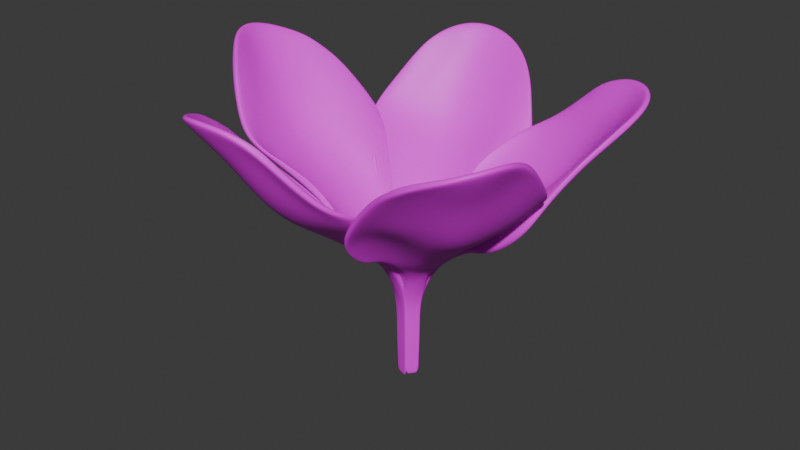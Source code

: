 # Source: flower.blend  (saved by Blender 4.0.36; exported with 4.5.12 LTS)
import bpy
from mathutils import Matrix  # noqa: F401  (used for matrix-valued properties, if any)

bpy.ops.wm.read_factory_settings(use_empty=True)
scene = bpy.context.scene
scene.name = 'Scene'

# ---- collections
col_collection = bpy.data.collections.new('Collection'); scene.collection.children.link(col_collection)

# ---- images (referenced by path relative to the original .blend; pixels are not part of the script)
import os
ASSET_DIR = os.environ.get("B2B_ASSET_DIR", "")  # directory of the original .blend (textures are referenced by path, not embedded)
HERE = os.path.dirname(os.path.abspath(__file__))  # packed textures are extracted next to this script under _unpacked/

def load_image(name, relpath, width, height, colorspace="sRGB"):
    """Load a texture the original file referenced (path relative to the .blend, or extracted next to this script)."""
    p = next((c for c in (os.path.join(HERE, relpath), os.path.join(ASSET_DIR, relpath)) if relpath and os.path.exists(c)), "")
    if p:
        img = bpy.data.images.load(p, check_existing=True)
        img.name = name
    else:  # same state as the original file: an image datablock whose file is absent (Cycles renders it pink)
        img = bpy.data.images.new(name, width, height)
        img.source = "FILE"
        img.filepath = "//" + (relpath or name)
    img.colorspace_settings.name = colorspace
    return img
img_uv_texture = load_image('UV texture', 'blender/flower/flower-texture.png', 1024, 1024, 'sRGB')

# ---- materials (node trees are filled in below, after node groups)
mat_flower = bpy.data.materials.new('flower')
mat_flower.use_transparent_shadow = False

# ---- material node trees
mat_flower.use_nodes = True; mat_flower.node_tree.nodes.clear()
_N = mat_flower.node_tree.nodes; _L = mat_flower.node_tree.links
n0 = _N.new('ShaderNodeBsdfPrincipled'); n0.name = 'Principled BSDF'; n0.location = (10, 300)
n0.inputs[3].default_value = 1.45
n1 = _N.new('ShaderNodeOutputMaterial'); n1.name = 'Material Output'; n1.location = (300, 300)
n2 = _N.new('ShaderNodeTexImage'); n2.name = 'Image Texture'; n2.location = (-280, 280)
n2.image = img_uv_texture
_L.new(n0.outputs[0], n1.inputs[0])
_L.new(n2.outputs[0], n0.inputs[0])
n1.is_active_output = True

# ---- world
world_world = bpy.data.worlds.new('World'); scene.world = world_world
world_world.use_nodes = True; world_world.node_tree.nodes.clear()
_N = world_world.node_tree.nodes; _L = world_world.node_tree.links
n0 = _N.new('ShaderNodeOutputWorld'); n0.name = 'World Output'; n0.location = (300, 300)
n1 = _N.new('ShaderNodeBackground'); n1.name = 'Background'; n1.location = (10, 300)
n1.inputs[0].default_value = (0.05088, 0.05088, 0.05088, 1.0)
_L.new(n1.outputs[0], n0.inputs[0])
n0.is_active_output = True
world_world.color = (0.05088, 0.05088, 0.05088)
world_world.use_sun_shadow = False
world_world.sun_shadow_jitter_overblur = 0.0

# ---- meshes
me_circle = bpy.data.meshes.new('Circle')
me_circle.from_pydata([(-1.647, 1.168, 1.931), (-1.875, 1.079, 2.207), (-2.096, 0.9957, 2.448), (-2.327, 0.8831, 2.633), (-2.525, 0.7418, 2.785), (-2.705, 0.5747, 2.887), (-2.835, 0.3919, 2.966), (-2.901, 0.199, 3.026), (-2.901, 0.0, 3.062), (-2.844, -0.1938, 3.065), (-2.737, -0.3732, 3.032), (-2.594, -0.5436, 2.955), (-2.434, -0.7034, 2.824), (-2.276, -0.8656, 2.611), (-2.076, -1.016, 2.361), (-1.84, -1.16, 2.121), (-1.557, -1.198, 1.971), (-1.297, -1.1, 1.833), (-1.046, -0.9798, 1.673), (-0.8294, -0.8647, 1.48), (-0.6805, -0.7732, 1.221), (-0.6155, -0.6369, 0.9762), (-0.5615, -0.5426, 0.8307), (-0.5882, -0.2538, 0.7005), (-0.6049, -0.01462, 0.6634), (-0.6221, 0.2262, 0.7021), (-0.6044, 0.5197, 0.7761), (-0.7519, 0.6272, 0.9273), (-0.9167, 0.8429, 1.02), (-1.107, 0.9899, 1.171), (-1.281, 1.119, 1.364), (-1.451, 1.221, 1.61), (-2.487, 0.6914, 2.721), (-2.62, 0.4726, 2.762), (-2.708, 0.2371, 2.774), (-2.721, -0.0006833, 2.788), (-2.65, -0.2274, 2.812), (-2.532, -0.4436, 2.809), (-2.404, -0.6536, 2.75), (-2.23, 0.7879, 2.505), (-2.357, 0.5468, 2.5), (-2.444, 0.2816, 2.474), (-2.466, 0.002743, 2.459), (-2.411, -0.2689, 2.469), (-2.309, -0.5237, 2.484), (-2.194, -0.7802, 2.453), (-1.941, 0.8586, 2.236), (-2.042, 0.6024, 2.188), (-2.148, 0.3135, 2.095), (-2.196, -0.003113, 2.028), (-2.148, -0.3339, 2.026), (-2.049, -0.6472, 2.067), (-1.933, -0.906, 2.131), (-1.636, 0.924, 1.945), (-1.727, 0.6277, 1.837), (-1.804, 0.3234, 1.717), (-1.926, -0.007124, 1.632), (-1.821, -0.3775, 1.631), (-1.738, -0.7334, 1.731), (-1.656, -1.027, 1.844), (-1.301, 0.9734, 1.653), (-1.317, 0.6083, 1.593), (-1.409, 0.3152, 1.404), (-1.445, -0.01075, 1.305), (-1.415, -0.3546, 1.354), (-1.358, -0.6803, 1.501), (-1.326, -0.9451, 1.654), (-1.105, 0.912, 1.357), (-1.033, 0.5677, 1.336), (-1.087, 0.2833, 1.13), (-1.078, -0.01995, 1.051), (-1.055, -0.3403, 1.097), (-1.021, -0.6389, 1.251), (-1.016, -0.8435, 1.465), (-0.9129, 0.8088, 1.107), (-0.8075, 0.4966, 1.054), (-0.8278, 0.2497, 0.8778), (-0.8076, -0.02005, 0.8228), (-0.7745, -0.288, 0.8761), (-0.754, -0.5303, 1.013), (-0.7598, -0.7444, 1.227), (-0.08211, -0.09354, -1.393), (-0.08235, -0.03396, -1.393), (-0.08245, -0.001835, -1.393), (-0.08235, 0.03028, -1.393), (-0.08211, 0.08987, -1.393), (-0.4514, 0.1072, 0.5594), (-0.3683, 0.372, 0.533), (-0.4403, -0.1238, 0.5582), (-0.4498, -0.008624, 0.5548), (-0.4032, -0.3633, 0.5581), (-0.2769, 0.038, 0.3474), (-0.1675, 0.02103, 0.09093), (-0.1111, 0.02147, -0.169), (-0.09703, 0.02102, -0.44), (-0.09539, 0.02668, -0.7398), (-0.08667, 0.02811, -1.056), (-0.276, -0.03934, 0.3472), (-0.1675, -0.02103, 0.09093), (-0.1111, -0.02514, -0.169), (-0.09703, -0.02469, -0.44), (-0.09539, -0.03035, -0.7398), (-0.08667, -0.03179, -1.056), (-0.2277, -0.225, 0.3414), (-0.161, -0.137, 0.07979), (-0.1108, -0.1136, -0.1682), (-0.0967, -0.1048, -0.4382), (-0.09507, -0.1045, -0.7393), (-0.08638, -0.09888, -1.056), (-0.08638, 0.09521, -1.056), (-0.09507, 0.1009, -0.7393), (-0.0967, 0.1011, -0.4382), (-0.1108, 0.1099, -0.1682), (-0.1611, 0.1396, 0.09112), (-0.2312, 0.2462, 0.3362), (-0.08677, -0.001835, -1.057), (-0.09547, -0.001835, -0.74), (-0.097, -0.001835, -0.4432), (-0.1111, -0.001835, -0.1697), (-0.1677, 1.67e-10, 0.09137), (-0.2769, -0.0006264, 0.3473), (-1.726, 1.158, 1.878), (-1.954, 1.069, 2.154), (-2.175, 0.9862, 2.395), (-2.406, 0.8736, 2.58), (-2.605, 0.7322, 2.732), (-2.784, 0.5652, 2.834), (-2.914, 0.3824, 2.913), (-2.98, 0.1895, 2.973), (-2.98, -0.009505, 3.009), (-2.923, -0.2033, 3.012), (-2.816, -0.3827, 2.979), (-2.673, -0.5531, 2.902), (-2.514, -0.7129, 2.771), (-2.355, -0.8751, 2.558), (-2.155, -1.026, 2.308), (-1.919, -1.169, 2.068), (-1.636, -1.208, 1.919), (-1.377, -1.11, 1.78), (-1.125, -0.9893, 1.62), (-0.9085, -0.8742, 1.427), (-0.7596, -0.7827, 1.168), (-0.6946, -0.6464, 0.9232), (-0.643, -0.5351, 0.7777), (-0.6673, -0.2633, 0.6476), (-0.684, -0.02413, 0.6105), (-0.7012, 0.2167, 0.6491), (-0.7309, 0.4897, 0.7689), (-0.831, 0.6177, 0.8743), (-0.9957, 0.8333, 0.967), (-1.186, 0.9803, 1.118), (-1.36, 1.11, 1.311), (-1.53, 1.212, 1.557), (-2.566, 0.6819, 2.668), (-2.7, 0.4631, 2.709), (-2.787, 0.2276, 2.721), (-2.8, -0.01019, 2.735), (-2.729, -0.237, 2.759), (-2.611, -0.4531, 2.756), (-2.483, -0.6631, 2.697), (-2.309, 0.7784, 2.452), (-2.436, 0.5373, 2.447), (-2.523, 0.2721, 2.421), (-2.545, -0.006762, 2.406), (-2.49, -0.2784, 2.416), (-2.388, -0.5332, 2.431), (-2.274, -0.7897, 2.4), (-2.021, 0.8491, 2.183), (-2.121, 0.5929, 2.135), (-2.227, 0.304, 2.042), (-2.275, -0.01262, 1.975), (-2.228, -0.3434, 1.973), (-2.128, -0.6568, 2.014), (-2.012, -0.9155, 2.078), (-1.715, 0.9145, 1.892), (-1.806, 0.6182, 1.784), (-1.884, 0.3139, 1.664), (-2.005, -0.01663, 1.579), (-1.9, -0.387, 1.578), (-1.817, -0.7429, 1.678), (-1.735, -1.037, 1.791), (-1.38, 0.9639, 1.6), (-1.396, 0.5988, 1.54), (-1.488, 0.3057, 1.351), (-1.524, -0.02025, 1.252), (-1.494, -0.3641, 1.301), (-1.437, -0.6898, 1.448), (-1.405, -0.9546, 1.601), (-1.185, 0.9025, 1.304), (-1.112, 0.5582, 1.283), (-1.166, 0.2738, 1.077), (-1.157, -0.02946, 0.9981), (-1.134, -0.3498, 1.044), (-1.1, -0.6484, 1.198), (-1.096, -0.853, 1.412), (-0.992, 0.7993, 1.054), (-0.8866, 0.4871, 1.001), (-0.9068, 0.2402, 0.8248), (-0.8867, -0.02956, 0.7698), (-0.8535, -0.2975, 0.8231), (-0.833, -0.5398, 0.96), (-0.8389, -0.7539, 1.174), (-0.1324, -0.09521, -1.446), (-0.1326, -0.03563, -1.446), (-0.1327, -0.003506, -1.446), (-0.1326, 0.02861, -1.446), (-0.1324, 0.0882, -1.446), (-0.5305, 0.09769, 0.5065), (-0.5214, 0.2291, 0.5203), (-0.5194, -0.1333, 0.5052), (-0.5289, -0.01813, 0.5019), (-0.498, -0.2636, 0.5192), (-0.356, 0.0285, 0.2944), (-0.2466, 0.01153, 0.03797), (-0.1613, 0.0198, -0.222), (-0.1473, 0.01934, -0.493), (-0.1456, 0.02501, -0.7927), (-0.1369, 0.02644, -1.109), (-0.3551, -0.04885, 0.2942), (-0.2466, -0.03054, 0.03797), (-0.1613, -0.02682, -0.222), (-0.1473, -0.02636, -0.493), (-0.1456, -0.03202, -0.7927), (-0.1369, -0.03346, -1.109), (-0.3501, -0.162, 0.2967), (-0.2096, -0.1788, 0.03266), (-0.161, -0.1153, -0.2211), (-0.147, -0.1064, -0.4912), (-0.1453, -0.1062, -0.7923), (-0.1366, -0.1006, -1.109), (-0.1366, 0.09354, -1.109), (-0.1453, 0.09918, -0.7923), (-0.147, 0.09942, -0.4912), (-0.161, 0.1082, -0.2211), (-0.2295, 0.1505, 0.04573), (-0.3537, 0.1403, 0.2971), (-0.137, -0.003506, -1.109), (-0.1457, -0.003506, -0.7929), (-0.1472, -0.003506, -0.4962), (-0.1613, -0.003506, -0.2226), (-0.2467, -0.009505, 0.03841), (-0.3559, -0.01013, 0.2943), (-0.9562, 0.8381, 0.9935), (-0.7914, 0.6225, 0.9008), (-1.88, -1.164, 2.094), (-2.115, -1.021, 2.334), (-0.1701, -0.174, 0.05914), (-0.2814, -0.1814, 0.3232), (-2.135, 0.991, 2.422), (-1.915, 1.074, 2.18), (-1.146, 0.9851, 1.145), (-0.6914, 0.4945, 0.7954), (-0.4533, 0.2656, 0.5468), (-1.597, -1.203, 1.945), (-0.1503, -0.1183, -0.1946), (-2.367, 0.8783, 2.606), (-1.32, 1.114, 1.338), (-1.337, -1.105, 1.806), (-0.1362, -0.1095, -0.4647), (-2.565, 0.737, 2.759), (-1.49, 1.217, 1.584), (-1.086, -0.9846, 1.647), (-0.1346, -0.1093, -0.7658), (-2.744, 0.57, 2.86), (-1.687, 1.163, 1.904), (-0.1217, -0.09829, -1.419), (-0.1259, -0.1036, -1.082), (-0.869, -0.8695, 1.453), (-2.875, 0.3871, 2.94), (-0.7201, -0.778, 1.195), (-0.1259, 0.09046, -1.082), (-0.1217, 0.08512, -1.419), (-2.941, 0.1943, 3.0), (-0.295, 0.1738, 0.3236), (-0.6551, -0.6416, 0.9497), (-0.1346, 0.0961, -0.7658), (-2.941, -0.004753, 3.035), (-0.6035, -0.5303, 0.8042), (-0.1362, 0.09634, -0.4647), (-2.883, -0.1985, 3.038), (-0.1503, 0.1052, -0.1946), (-2.777, -0.378, 3.006), (-0.4585, -0.2589, 0.5456), (-0.19, 0.1552, 0.07221), (-0.1219, -0.03871, -1.419), (-2.634, -0.5483, 2.929), (-0.122, -0.006588, -1.42), (-2.474, -0.7082, 2.798), (-0.1219, 0.02553, -1.419), (-2.315, -0.8703, 2.584)], [], [(5, 32, 3, 4), (32, 39, 2, 3), (39, 46, 1, 2), (46, 53, 0, 1), (53, 60, 31, 0), (60, 67, 30, 31), (67, 74, 29, 30), (74, 27, 28, 29), (6, 33, 32, 5), (33, 40, 39, 32), (40, 47, 46, 39), (47, 54, 53, 46), (54, 61, 60, 53), (61, 68, 67, 60), (68, 75, 74, 67), (75, 26, 27, 74), (7, 34, 33, 6), (34, 41, 40, 33), (41, 48, 47, 40), (48, 55, 54, 47), (55, 62, 61, 54), (62, 69, 68, 61), (69, 76, 75, 68), (76, 25, 26, 75), (8, 35, 34, 7), (35, 42, 41, 34), (42, 49, 48, 41), (49, 56, 55, 48), (56, 63, 62, 55), (63, 70, 69, 62), (70, 77, 76, 69), (77, 24, 25, 76), (9, 36, 35, 8), (36, 43, 42, 35), (43, 50, 49, 42), (50, 57, 56, 49), (57, 64, 63, 56), (64, 71, 70, 63), (71, 78, 77, 70), (78, 23, 24, 77), (10, 37, 36, 9), (37, 44, 43, 36), (44, 51, 50, 43), (51, 58, 57, 50), (58, 65, 64, 57), (65, 72, 71, 64), (72, 79, 78, 71), (79, 22, 23, 78), (11, 38, 37, 10), (38, 45, 44, 37), (45, 52, 51, 44), (52, 59, 58, 51), (59, 66, 65, 58), (66, 73, 72, 65), (73, 80, 79, 72), (80, 21, 22, 79), (12, 13, 38, 11), (13, 14, 45, 38), (14, 15, 52, 45), (15, 16, 59, 52), (16, 17, 66, 59), (17, 18, 73, 66), (18, 19, 80, 73), (19, 20, 21, 80), (109, 96, 84, 85), (115, 102, 82, 83), (96, 115, 83, 84), (102, 108, 81, 82), (23, 22, 90, 88), (25, 24, 89, 86), (24, 23, 88, 89), (26, 25, 86, 87), (88, 90, 103, 97), (97, 103, 104, 98), (98, 104, 105, 99), (99, 105, 106, 100), (100, 106, 107, 101), (101, 107, 108, 102), (86, 89, 120, 91), (91, 120, 119, 92), (92, 119, 118, 93), (93, 118, 117, 94), (94, 117, 116, 95), (95, 116, 115, 96), (89, 88, 97, 120), (120, 97, 98, 119), (119, 98, 99, 118), (118, 99, 100, 117), (117, 100, 101, 116), (116, 101, 102, 115), (87, 86, 91, 114), (114, 91, 92, 113), (113, 92, 93, 112), (112, 93, 94, 111), (111, 94, 95, 110), (110, 95, 96, 109), (126, 125, 124, 153), (153, 124, 123, 160), (160, 123, 122, 167), (167, 122, 121, 174), (174, 121, 152, 181), (181, 152, 151, 188), (188, 151, 150, 195), (195, 150, 149, 148), (127, 126, 153, 154), (154, 153, 160, 161), (161, 160, 167, 168), (168, 167, 174, 175), (175, 174, 181, 182), (182, 181, 188, 189), (189, 188, 195, 196), (196, 195, 148, 147), (128, 127, 154, 155), (155, 154, 161, 162), (162, 161, 168, 169), (169, 168, 175, 176), (176, 175, 182, 183), (183, 182, 189, 190), (190, 189, 196, 197), (197, 196, 147, 146), (129, 128, 155, 156), (156, 155, 162, 163), (163, 162, 169, 170), (170, 169, 176, 177), (177, 176, 183, 184), (184, 183, 190, 191), (191, 190, 197, 198), (198, 197, 146, 145), (130, 129, 156, 157), (157, 156, 163, 164), (164, 163, 170, 171), (171, 170, 177, 178), (178, 177, 184, 185), (185, 184, 191, 192), (192, 191, 198, 199), (199, 198, 145, 144), (131, 130, 157, 158), (158, 157, 164, 165), (165, 164, 171, 172), (172, 171, 178, 179), (179, 178, 185, 186), (186, 185, 192, 193), (193, 192, 199, 200), (200, 199, 144, 143), (132, 131, 158, 159), (159, 158, 165, 166), (166, 165, 172, 173), (173, 172, 179, 180), (180, 179, 186, 187), (187, 186, 193, 194), (194, 193, 200, 201), (201, 200, 143, 142), (133, 132, 159, 134), (134, 159, 166, 135), (135, 166, 173, 136), (136, 173, 180, 137), (137, 180, 187, 138), (138, 187, 194, 139), (139, 194, 201, 140), (140, 201, 142, 141), (230, 206, 205, 217), (236, 204, 203, 223), (217, 205, 204, 236), (223, 203, 202, 229), (144, 209, 211, 143), (146, 207, 210, 145), (145, 210, 209, 144), (147, 208, 207, 146), (209, 218, 224, 211), (218, 219, 225, 224), (219, 220, 226, 225), (220, 221, 227, 226), (221, 222, 228, 227), (222, 223, 229, 228), (207, 212, 241, 210), (212, 213, 240, 241), (213, 214, 239, 240), (214, 215, 238, 239), (215, 216, 237, 238), (216, 217, 236, 237), (210, 241, 218, 209), (241, 240, 219, 218), (240, 239, 220, 219), (239, 238, 221, 220), (238, 237, 222, 221), (237, 236, 223, 222), (208, 235, 212, 207), (235, 234, 213, 212), (234, 233, 214, 213), (233, 232, 215, 214), (232, 231, 216, 215), (231, 230, 217, 216), (243, 148, 149, 242), (245, 135, 136, 244), (247, 224, 225, 246), (249, 122, 123, 248), (242, 149, 150, 250), (252, 208, 147, 251), (244, 136, 137, 253), (246, 225, 226, 254), (248, 123, 124, 255), (250, 150, 151, 256), (253, 137, 138, 257), (254, 226, 227, 258), (255, 124, 125, 259), (256, 151, 152, 260), (257, 138, 139, 261), (258, 227, 228, 262), (259, 125, 126, 263), (260, 152, 121, 264), (266, 229, 202, 265), (261, 139, 140, 267), (262, 228, 229, 266), (263, 126, 127, 268), (267, 140, 141, 269), (271, 206, 230, 270), (268, 127, 128, 272), (273, 235, 208, 252), (269, 141, 142, 274), (270, 230, 231, 275), (272, 128, 129, 276), (274, 142, 143, 277), (275, 231, 232, 278), (276, 129, 130, 279), (278, 232, 233, 280), (279, 130, 131, 281), (277, 143, 211, 282), (280, 233, 234, 283), (265, 202, 203, 284), (281, 131, 132, 285), (283, 234, 235, 273), (284, 203, 204, 286), (285, 132, 133, 287), (286, 204, 205, 288), (287, 133, 134, 289), (251, 147, 148, 243), (288, 205, 206, 271), (289, 134, 135, 245), (282, 211, 224, 247), (264, 121, 122, 249), (0, 264, 249, 1), (90, 282, 247, 103), (13, 289, 245, 14), (84, 288, 271, 85), (26, 251, 243, 27), (12, 287, 289, 13), (83, 286, 288, 84), (11, 285, 287, 12), (82, 284, 286, 83), (113, 283, 273, 114), (10, 281, 285, 11), (81, 265, 284, 82), (112, 280, 283, 113), (22, 277, 282, 90), (9, 279, 281, 10), (111, 278, 280, 112), (8, 276, 279, 9), (110, 275, 278, 111), (21, 274, 277, 22), (7, 272, 276, 8), (109, 270, 275, 110), (20, 269, 274, 21), (114, 273, 252, 87), (6, 268, 272, 7), (85, 271, 270, 109), (19, 267, 269, 20), (5, 263, 268, 6), (107, 262, 266, 108), (18, 261, 267, 19), (108, 266, 265, 81), (31, 260, 264, 0), (4, 259, 263, 5), (106, 258, 262, 107), (17, 257, 261, 18), (30, 256, 260, 31), (3, 255, 259, 4), (105, 254, 258, 106), (16, 253, 257, 17), (29, 250, 256, 30), (2, 248, 255, 3), (104, 246, 254, 105), (15, 244, 253, 16), (87, 252, 251, 26), (28, 242, 250, 29), (1, 249, 248, 2), (103, 247, 246, 104), (14, 245, 244, 15), (27, 243, 242, 28)])
me_circle.polygons.foreach_set('use_smooth', [True] * 288)
_uv = me_circle.uv_layers.new(name='UVMap')
_uv.uv.foreach_set('vector', [0.8984, 0.8207, 0.9013, 0.7764, 0.9209, 0.7428, 0.9124, 0.7837, 0.9013, 0.7764, 0.8995, 0.7252, 0.9229, 0.6968, 0.9209, 0.7428, 0.8995, 0.7252, 0.892, 0.6672, 0.9209, 0.6474, 0.9229, 0.6968, 0.892, 0.6672, 0.8809, 0.6041, 0.9152, 0.5916, 0.9209, 0.6474, 0.8809, 0.6041, 0.8675, 0.5412, 0.9079, 0.5376, 0.9152, 0.5916, 0.8675, 0.5412, 0.8454, 0.494, 0.886, 0.4975, 0.9079, 0.5376, 0.8454, 0.494, 0.8165, 0.4539, 0.8561, 0.4653, 0.886, 0.4975, 0.8165, 0.4539, 0.78, 0.4251, 0.8211, 0.4409, 0.8561, 0.4653, 0.8791, 0.8517, 0.8756, 0.8051, 0.9013, 0.7764, 0.8984, 0.8207, 0.8756, 0.8051, 0.8674, 0.7492, 0.8995, 0.7252, 0.9013, 0.7764, 0.8674, 0.7492, 0.8548, 0.6848, 0.892, 0.6672, 0.8995, 0.7252, 0.8548, 0.6848, 0.8348, 0.6186, 0.8809, 0.6041, 0.892, 0.6672, 0.8348, 0.6186, 0.8159, 0.5517, 0.8675, 0.5412, 0.8809, 0.6041, 0.8159, 0.5517, 0.7934, 0.5002, 0.8454, 0.494, 0.8675, 0.5412, 0.7934, 0.5002, 0.766, 0.4517, 0.8165, 0.4539, 0.8454, 0.494, 0.766, 0.4517, 0.7521, 0.4077, 0.78, 0.4251, 0.8165, 0.4539, 0.8555, 0.8742, 0.8449, 0.8271, 0.8756, 0.8051, 0.8791, 0.8517, 0.8449, 0.8271, 0.8306, 0.7684, 0.8674, 0.7492, 0.8756, 0.8051, 0.8306, 0.7684, 0.8106, 0.7004, 0.8548, 0.6848, 0.8674, 0.7492, 0.8106, 0.7004, 0.7875, 0.6303, 0.8348, 0.6186, 0.8548, 0.6848, 0.7875, 0.6303, 0.7638, 0.5608, 0.8159, 0.5517, 0.8348, 0.6186, 0.7638, 0.5608, 0.7398, 0.5011, 0.7934, 0.5002, 0.8159, 0.5517, 0.7398, 0.5011, 0.7175, 0.4474, 0.766, 0.4517, 0.7934, 0.5002, 0.7175, 0.4474, 0.7005, 0.4054, 0.7521, 0.4077, 0.766, 0.4517, 0.8282, 0.8879, 0.8125, 0.8418, 0.8449, 0.8271, 0.8555, 0.8742, 0.8125, 0.8418, 0.7913, 0.7831, 0.8306, 0.7684, 0.8449, 0.8271, 0.7913, 0.7831, 0.7649, 0.7128, 0.8106, 0.7004, 0.8306, 0.7684, 0.7649, 0.7128, 0.7408, 0.6504, 0.7875, 0.6303, 0.8106, 0.7004, 0.7408, 0.6504, 0.7144, 0.5718, 0.7638, 0.5608, 0.7875, 0.6303, 0.7144, 0.5718, 0.6911, 0.5076, 0.7398, 0.5011, 0.7638, 0.5608, 0.6911, 0.5076, 0.6724, 0.4533, 0.7175, 0.4474, 0.7398, 0.5011, 0.6724, 0.4533, 0.6592, 0.412, 0.7005, 0.4054, 0.7175, 0.4474, 0.7986, 0.8929, 0.7782, 0.8504, 0.8125, 0.8418, 0.8282, 0.8879, 0.7782, 0.8504, 0.7513, 0.7941, 0.7913, 0.7831, 0.8125, 0.8418, 0.7513, 0.7941, 0.7178, 0.725, 0.7649, 0.7128, 0.7913, 0.7831, 0.7178, 0.725, 0.688, 0.6575, 0.7408, 0.6504, 0.7649, 0.7128, 0.688, 0.6575, 0.6659, 0.59, 0.7144, 0.5718, 0.7408, 0.6504, 0.6659, 0.59, 0.6439, 0.5263, 0.6911, 0.5076, 0.7144, 0.5718, 0.6439, 0.5263, 0.6302, 0.4701, 0.6724, 0.4533, 0.6911, 0.5076, 0.6302, 0.4701, 0.6202, 0.4276, 0.6592, 0.412, 0.6724, 0.4533, 0.7678, 0.8898, 0.7421, 0.8527, 0.7782, 0.8504, 0.7986, 0.8929, 0.7421, 0.8527, 0.7108, 0.8019, 0.7513, 0.7941, 0.7782, 0.8504, 0.7108, 0.8019, 0.6704, 0.7372, 0.7178, 0.725, 0.7513, 0.7941, 0.6704, 0.7372, 0.6375, 0.6768, 0.688, 0.6575, 0.7178, 0.725, 0.6375, 0.6768, 0.6185, 0.6144, 0.6659, 0.59, 0.688, 0.6575, 0.6185, 0.6144, 0.6014, 0.5545, 0.6439, 0.5263, 0.6659, 0.59, 0.6014, 0.5545, 0.594, 0.4974, 0.6302, 0.4701, 0.6439, 0.5263, 0.594, 0.4974, 0.5786, 0.4572, 0.6202, 0.4276, 0.6302, 0.4701, 0.7354, 0.8792, 0.7053, 0.8476, 0.7421, 0.8527, 0.7678, 0.8898, 0.7053, 0.8476, 0.6673, 0.8033, 0.7108, 0.8019, 0.7421, 0.8527, 0.6673, 0.8033, 0.6271, 0.7486, 0.6704, 0.7372, 0.7108, 0.8019, 0.6271, 0.7486, 0.5935, 0.6941, 0.6375, 0.6768, 0.6704, 0.7372, 0.5935, 0.6941, 0.5808, 0.6391, 0.6185, 0.6144, 0.6375, 0.6768, 0.5808, 0.6391, 0.5715, 0.5854, 0.6014, 0.5545, 0.6185, 0.6144, 0.5715, 0.5854, 0.5659, 0.5338, 0.594, 0.4974, 0.6014, 0.5545, 0.5659, 0.5338, 0.5675, 0.4866, 0.5786, 0.4572, 0.594, 0.4974, 0.7023, 0.8613, 0.6644, 0.8336, 0.7053, 0.8476, 0.7354, 0.8792, 0.6644, 0.8336, 0.6237, 0.795, 0.6673, 0.8033, 0.7053, 0.8476, 0.6237, 0.795, 0.5831, 0.7503, 0.6271, 0.7486, 0.6673, 0.8033, 0.5831, 0.7503, 0.561, 0.7038, 0.5935, 0.6941, 0.6271, 0.7486, 0.561, 0.7038, 0.5528, 0.66, 0.5808, 0.6391, 0.5935, 0.6941, 0.5528, 0.66, 0.5489, 0.614, 0.5715, 0.5854, 0.5808, 0.6391, 0.5489, 0.614, 0.5497, 0.5704, 0.5659, 0.5338, 0.5715, 0.5854, 0.5497, 0.5704, 0.5548, 0.5282, 0.5675, 0.4866, 0.5659, 0.5338, 0.5888, 0.1132, 0.5782, 0.1166, 0.5646, 0.07054, 0.5727, 0.07052, 0.5739, 0.1178, 0.5696, 0.1191, 0.5555, 0.0731, 0.56, 0.07155, 0.5782, 0.1166, 0.5739, 0.1178, 0.56, 0.07155, 0.5646, 0.07054, 0.5696, 0.1191, 0.5591, 0.1221, 0.5484, 0.07669, 0.5555, 0.0731, 0.6202, 0.4276, 0.5786, 0.4572, 0.6062, 0.3912, 0.6304, 0.3855, 0.7005, 0.4054, 0.6592, 0.412, 0.6501, 0.3804, 0.6695, 0.3751, 0.6592, 0.412, 0.6202, 0.4276, 0.6304, 0.3855, 0.6501, 0.3804, 0.7521, 0.4077, 0.7005, 0.4054, 0.6695, 0.3751, 0.6961, 0.363, 0.6304, 0.3855, 0.6062, 0.3912, 0.6106, 0.3417, 0.6328, 0.3382, 0.6328, 0.3382, 0.6106, 0.3417, 0.6069, 0.2989, 0.6226, 0.2944, 0.6226, 0.2944, 0.6069, 0.2989, 0.5971, 0.258, 0.6104, 0.254, 0.6104, 0.254, 0.5971, 0.258, 0.5862, 0.2166, 0.5983, 0.2127, 0.5983, 0.2127, 0.5862, 0.2166, 0.5725, 0.1705, 0.5838, 0.1671, 0.5838, 0.1671, 0.5725, 0.1705, 0.5591, 0.1221, 0.5696, 0.1191, 0.6695, 0.3751, 0.6501, 0.3804, 0.6389, 0.3365, 0.6449, 0.3348, 0.6449, 0.3348, 0.6389, 0.3365, 0.6259, 0.2935, 0.6291, 0.2925, 0.6291, 0.2925, 0.6259, 0.2935, 0.6139, 0.2528, 0.6175, 0.2519, 0.6175, 0.2519, 0.6139, 0.2528, 0.6016, 0.2112, 0.6053, 0.2106, 0.6053, 0.2106, 0.6016, 0.2112, 0.5882, 0.1658, 0.5925, 0.1645, 0.5925, 0.1645, 0.5882, 0.1658, 0.5739, 0.1178, 0.5782, 0.1166, 0.6501, 0.3804, 0.6304, 0.3855, 0.6328, 0.3382, 0.6389, 0.3365, 0.6389, 0.3365, 0.6328, 0.3382, 0.6226, 0.2944, 0.6259, 0.2935, 0.6259, 0.2935, 0.6226, 0.2944, 0.6104, 0.254, 0.6139, 0.2528, 0.6139, 0.2528, 0.6104, 0.254, 0.5983, 0.2127, 0.6016, 0.2112, 0.6016, 0.2112, 0.5983, 0.2127, 0.5838, 0.1671, 0.5882, 0.1658, 0.5882, 0.1658, 0.5838, 0.1671, 0.5696, 0.1191, 0.5739, 0.1178, 0.6961, 0.363, 0.6695, 0.3751, 0.6449, 0.3348, 0.6675, 0.3258, 0.6675, 0.3258, 0.6449, 0.3348, 0.6291, 0.2925, 0.6472, 0.2868, 0.6472, 0.2868, 0.6291, 0.2925, 0.6175, 0.2519, 0.6309, 0.2481, 0.6309, 0.2481, 0.6175, 0.2519, 0.6053, 0.2106, 0.6176, 0.2073, 0.6176, 0.2073, 0.6053, 0.2106, 0.5925, 0.1645, 0.604, 0.1612, 0.604, 0.1612, 0.5925, 0.1645, 0.5782, 0.1166, 0.5888, 0.1132, 0.2858, 0.9237, 0.2519, 0.9083, 0.2189, 0.883, 0.255, 0.8956, 0.255, 0.8956, 0.2189, 0.883, 0.1857, 0.8492, 0.2233, 0.8561, 0.2233, 0.8561, 0.1857, 0.8492, 0.157, 0.8058, 0.1924, 0.8047, 0.1924, 0.8047, 0.157, 0.8058, 0.1272, 0.7565, 0.1637, 0.7465, 0.1637, 0.7465, 0.1272, 0.7565, 0.1049, 0.705, 0.14, 0.6866, 0.14, 0.6866, 0.1049, 0.705, 0.1028, 0.6618, 0.1321, 0.6371, 0.1321, 0.6371, 0.1028, 0.6618, 0.108, 0.6214, 0.13, 0.5898, 0.13, 0.5898, 0.108, 0.6214, 0.1184, 0.583, 0.1402, 0.5426, 0.3162, 0.9315, 0.2858, 0.9237, 0.255, 0.8956, 0.2914, 0.8992, 0.2914, 0.8992, 0.255, 0.8956, 0.2233, 0.8561, 0.2629, 0.8539, 0.2629, 0.8539, 0.2233, 0.8561, 0.1924, 0.8047, 0.2333, 0.7962, 0.2333, 0.7962, 0.1924, 0.8047, 0.1637, 0.7465, 0.2101, 0.7312, 0.2101, 0.7312, 0.1637, 0.7465, 0.14, 0.6866, 0.1874, 0.6663, 0.1874, 0.6663, 0.14, 0.6866, 0.1321, 0.6371, 0.1758, 0.6121, 0.1758, 0.6121, 0.1321, 0.6371, 0.13, 0.5898, 0.1683, 0.5567, 0.1683, 0.5567, 0.13, 0.5898, 0.1402, 0.5426, 0.1547, 0.5127, 0.3427, 0.9334, 0.3162, 0.9315, 0.2914, 0.8992, 0.3255, 0.8965, 0.3255, 0.8965, 0.2914, 0.8992, 0.2629, 0.8539, 0.3021, 0.846, 0.3021, 0.846, 0.2629, 0.8539, 0.2333, 0.7962, 0.2773, 0.7822, 0.2773, 0.7822, 0.2333, 0.7962, 0.2101, 0.7312, 0.2551, 0.7133, 0.2551, 0.7133, 0.2101, 0.7312, 0.1874, 0.6663, 0.2346, 0.6436, 0.2346, 0.6436, 0.1874, 0.6663, 0.1758, 0.6121, 0.2192, 0.5813, 0.2192, 0.5813, 0.1758, 0.6121, 0.1683, 0.5567, 0.2057, 0.5246, 0.2057, 0.5246, 0.1683, 0.5567, 0.1547, 0.5127, 0.1947, 0.4799, 0.3681, 0.9301, 0.3427, 0.9334, 0.3255, 0.8965, 0.3569, 0.8895, 0.3569, 0.8895, 0.3255, 0.8965, 0.3021, 0.846, 0.3401, 0.8342, 0.3401, 0.8342, 0.3021, 0.846, 0.2773, 0.7822, 0.3202, 0.7656, 0.3202, 0.7656, 0.2773, 0.7822, 0.2551, 0.7133, 0.3041, 0.7027, 0.3041, 0.7027, 0.2551, 0.7133, 0.2346, 0.6436, 0.281, 0.6241, 0.281, 0.6241, 0.2346, 0.6436, 0.2192, 0.5813, 0.2626, 0.5582, 0.2626, 0.5582, 0.2192, 0.5813, 0.2057, 0.5246, 0.246, 0.503, 0.246, 0.503, 0.2057, 0.5246, 0.1947, 0.4799, 0.2329, 0.4612, 0.3925, 0.9204, 0.3681, 0.9301, 0.3569, 0.8895, 0.3874, 0.8779, 0.3874, 0.8779, 0.3569, 0.8895, 0.3401, 0.8342, 0.3768, 0.8202, 0.3768, 0.8202, 0.3401, 0.8342, 0.3202, 0.7656, 0.3635, 0.7486, 0.3635, 0.7486, 0.3202, 0.7656, 0.3041, 0.7027, 0.3503, 0.6791, 0.3503, 0.6791, 0.3041, 0.7027, 0.281, 0.6241, 0.3313, 0.6114, 0.3313, 0.6114, 0.281, 0.6241, 0.2626, 0.5582, 0.3124, 0.5457, 0.3124, 0.5457, 0.2626, 0.5582, 0.246, 0.503, 0.29, 0.4923, 0.29, 0.4923, 0.246, 0.503, 0.2329, 0.4612, 0.2739, 0.4523, 0.4155, 0.9039, 0.3925, 0.9204, 0.3874, 0.8779, 0.4171, 0.8605, 0.4171, 0.8605, 0.3874, 0.8779, 0.3768, 0.8202, 0.4122, 0.8033, 0.4122, 0.8033, 0.3768, 0.8202, 0.3635, 0.7486, 0.4062, 0.7323, 0.4062, 0.7323, 0.3635, 0.7486, 0.3503, 0.6791, 0.4015, 0.6682, 0.4015, 0.6682, 0.3503, 0.6791, 0.3313, 0.6114, 0.3854, 0.6051, 0.3854, 0.6051, 0.3313, 0.6114, 0.3124, 0.5457, 0.3655, 0.5431, 0.3655, 0.5431, 0.3124, 0.5457, 0.29, 0.4923, 0.335, 0.4924, 0.335, 0.4924, 0.29, 0.4923, 0.2739, 0.4523, 0.3225, 0.4535, 0.437, 0.8787, 0.4155, 0.9039, 0.4171, 0.8605, 0.4437, 0.8353, 0.4437, 0.8353, 0.4171, 0.8605, 0.4122, 0.8033, 0.4449, 0.7795, 0.4449, 0.7795, 0.4122, 0.8033, 0.4062, 0.7323, 0.4439, 0.7185, 0.4439, 0.7185, 0.4062, 0.7323, 0.4015, 0.6682, 0.4457, 0.6619, 0.4457, 0.6619, 0.4015, 0.6682, 0.3854, 0.6051, 0.4319, 0.6072, 0.4319, 0.6072, 0.3854, 0.6051, 0.3655, 0.5431, 0.4118, 0.5518, 0.4118, 0.5518, 0.3655, 0.5431, 0.335, 0.4924, 0.3822, 0.5015, 0.3822, 0.5015, 0.335, 0.4924, 0.3225, 0.4535, 0.3479, 0.4677, 0.4544, 0.8445, 0.437, 0.8787, 0.4437, 0.8353, 0.465, 0.7998, 0.465, 0.7998, 0.4437, 0.8353, 0.4449, 0.7795, 0.4713, 0.7491, 0.4713, 0.7491, 0.4449, 0.7795, 0.4439, 0.7185, 0.4746, 0.6999, 0.4746, 0.6999, 0.4439, 0.7185, 0.4457, 0.6619, 0.4775, 0.6576, 0.4775, 0.6576, 0.4457, 0.6619, 0.4319, 0.6072, 0.4677, 0.6133, 0.4677, 0.6133, 0.4319, 0.6072, 0.4118, 0.5518, 0.449, 0.5667, 0.449, 0.5667, 0.4118, 0.5518, 0.3822, 0.5015, 0.4231, 0.5236, 0.4231, 0.5236, 0.3822, 0.5015, 0.3479, 0.4677, 0.3871, 0.489, 0.09974, 0.1108, 0.09709, 0.0725, 0.1001, 0.06522, 0.113, 0.1074, 0.1173, 0.1061, 0.1038, 0.06294, 0.1081, 0.06218, 0.1215, 0.1047, 0.113, 0.1074, 0.1001, 0.06522, 0.1038, 0.06294, 0.1173, 0.1061, 0.1215, 0.1047, 0.1081, 0.06218, 0.1132, 0.06371, 0.1342, 0.09971, 0.2739, 0.4523, 0.2429, 0.4218, 0.2663, 0.4149, 0.3225, 0.4535, 0.1947, 0.4799, 0.2022, 0.4356, 0.2225, 0.4286, 0.2329, 0.4612, 0.2329, 0.4612, 0.2225, 0.4286, 0.2429, 0.4218, 0.2739, 0.4523, 0.1547, 0.5127, 0.1797, 0.4438, 0.2022, 0.4356, 0.1947, 0.4799, 0.2429, 0.4218, 0.2131, 0.3781, 0.2335, 0.3715, 0.2663, 0.4149, 0.2131, 0.3781, 0.194, 0.329, 0.2165, 0.3211, 0.2335, 0.3715, 0.194, 0.329, 0.1769, 0.2771, 0.196, 0.2716, 0.2165, 0.3211, 0.1769, 0.2771, 0.1587, 0.2205, 0.1753, 0.2153, 0.196, 0.2716, 0.1587, 0.2205, 0.1405, 0.1606, 0.1546, 0.1559, 0.1753, 0.2153, 0.1405, 0.1606, 0.1215, 0.1047, 0.1342, 0.09971, 0.1546, 0.1559, 0.2022, 0.4356, 0.1993, 0.3825, 0.2062, 0.3804, 0.2225, 0.4286, 0.1993, 0.3825, 0.1863, 0.3314, 0.1902, 0.3303, 0.2062, 0.3804, 0.1863, 0.3314, 0.1675, 0.2802, 0.1722, 0.2785, 0.1902, 0.3303, 0.1675, 0.2802, 0.1494, 0.2235, 0.1538, 0.2213, 0.1722, 0.2785, 0.1494, 0.2235, 0.1298, 0.164, 0.1352, 0.1623, 0.1538, 0.2213, 0.1298, 0.164, 0.113, 0.1074, 0.1173, 0.1061, 0.1352, 0.1623, 0.2225, 0.4286, 0.2062, 0.3804, 0.2131, 0.3781, 0.2429, 0.4218, 0.2062, 0.3804, 0.1902, 0.3303, 0.194, 0.329, 0.2131, 0.3781, 0.1902, 0.3303, 0.1722, 0.2785, 0.1769, 0.2771, 0.194, 0.329, 0.1722, 0.2785, 0.1538, 0.2213, 0.1587, 0.2205, 0.1769, 0.2771, 0.1538, 0.2213, 0.1352, 0.1623, 0.1405, 0.1606, 0.1587, 0.2205, 0.1352, 0.1623, 0.1173, 0.1061, 0.1215, 0.1047, 0.1405, 0.1606, 0.1797, 0.4438, 0.1792, 0.3888, 0.1993, 0.3825, 0.2022, 0.4356, 0.1792, 0.3888, 0.1632, 0.3393, 0.1863, 0.3314, 0.1993, 0.3825, 0.1632, 0.3393, 0.1487, 0.2868, 0.1675, 0.2802, 0.1863, 0.3314, 0.1487, 0.2868, 0.1327, 0.2288, 0.1494, 0.2235, 0.1675, 0.2802, 0.1327, 0.2288, 0.1157, 0.1682, 0.1298, 0.164, 0.1494, 0.2235, 0.1157, 0.1682, 0.09974, 0.1108, 0.113, 0.1074, 0.1298, 0.164, 0.1337, 0.5382, 0.1402, 0.5426, 0.1184, 0.583, 0.1125, 0.5791, 0.4784, 0.7491, 0.4713, 0.7491, 0.4746, 0.6999, 0.4809, 0.6982, 0.2453, 0.3635, 0.2335, 0.3715, 0.2165, 0.3211, 0.225, 0.3201, 0.1503, 0.8088, 0.157, 0.8058, 0.1857, 0.8492, 0.1791, 0.8522, 0.1125, 0.5791, 0.1184, 0.583, 0.108, 0.6214, 0.1014, 0.619, 0.1656, 0.4411, 0.1797, 0.4438, 0.1547, 0.5127, 0.1474, 0.5093, 0.4809, 0.6982, 0.4746, 0.6999, 0.4775, 0.6576, 0.4833, 0.654, 0.225, 0.3201, 0.2165, 0.3211, 0.196, 0.2716, 0.2007, 0.2756, 0.1791, 0.8522, 0.1857, 0.8492, 0.2189, 0.883, 0.2127, 0.8865, 0.1014, 0.619, 0.108, 0.6214, 0.1028, 0.6618, 0.09561, 0.6613, 0.4833, 0.654, 0.4775, 0.6576, 0.4677, 0.6133, 0.473, 0.6083, 0.2007, 0.2756, 0.196, 0.2716, 0.1753, 0.2153, 0.1795, 0.2197, 0.2127, 0.8865, 0.2189, 0.883, 0.2519, 0.9083, 0.2463, 0.9126, 0.09561, 0.6613, 0.1028, 0.6618, 0.1049, 0.705, 0.09821, 0.7068, 0.473, 0.6083, 0.4677, 0.6133, 0.449, 0.5667, 0.4542, 0.5612, 0.1795, 0.2197, 0.1753, 0.2153, 0.1546, 0.1559, 0.1585, 0.1601, 0.2463, 0.9126, 0.2519, 0.9083, 0.2858, 0.9237, 0.2814, 0.9287, 0.09821, 0.7068, 0.1049, 0.705, 0.1272, 0.7565, 0.1205, 0.7595, 0.1376, 0.1028, 0.1342, 0.09971, 0.1132, 0.06371, 0.1155, 0.06432, 0.4542, 0.5612, 0.449, 0.5667, 0.4231, 0.5236, 0.4285, 0.5181, 0.1585, 0.1601, 0.1546, 0.1559, 0.1342, 0.09971, 0.1376, 0.1028, 0.2814, 0.9287, 0.2858, 0.9237, 0.3162, 0.9315, 0.3134, 0.9373, 0.4285, 0.5181, 0.4231, 0.5236, 0.3871, 0.489, 0.3923, 0.4836, 0.09561, 0.07387, 0.09709, 0.0725, 0.09974, 0.1108, 0.09864, 0.1151, 0.3134, 0.9373, 0.3162, 0.9315, 0.3427, 0.9334, 0.3422, 0.9399, 0.1658, 0.3905, 0.1792, 0.3888, 0.1797, 0.4438, 0.1656, 0.4411, 0.3923, 0.4836, 0.3871, 0.489, 0.3479, 0.4677, 0.3527, 0.462, 0.09864, 0.1151, 0.09974, 0.1108, 0.1157, 0.1682, 0.1149, 0.1738, 0.3422, 0.9399, 0.3427, 0.9334, 0.3681, 0.9301, 0.3703, 0.9368, 0.3527, 0.462, 0.3479, 0.4677, 0.3225, 0.4535, 0.3269, 0.4474, 0.1149, 0.1738, 0.1157, 0.1682, 0.1327, 0.2288, 0.1318, 0.2348, 0.3703, 0.9368, 0.3681, 0.9301, 0.3925, 0.9204, 0.3969, 0.9255, 0.1318, 0.2348, 0.1327, 0.2288, 0.1487, 0.2868, 0.1471, 0.2929, 0.3969, 0.9255, 0.3925, 0.9204, 0.4155, 0.9039, 0.4213, 0.9076, 0.3269, 0.4474, 0.3225, 0.4535, 0.2663, 0.4149, 0.272, 0.4089, 0.1471, 0.2929, 0.1487, 0.2868, 0.1632, 0.3393, 0.1558, 0.3437, 0.1155, 0.06432, 0.1132, 0.06371, 0.1081, 0.06218, 0.11, 0.05698, 0.4213, 0.9076, 0.4155, 0.9039, 0.437, 0.8787, 0.4436, 0.8813, 0.1558, 0.3437, 0.1632, 0.3393, 0.1792, 0.3888, 0.1658, 0.3905, 0.11, 0.05698, 0.1081, 0.06218, 0.1038, 0.06294, 0.1024, 0.05745, 0.4436, 0.8813, 0.437, 0.8787, 0.4544, 0.8445, 0.4613, 0.8464, 0.1024, 0.05745, 0.1038, 0.06294, 0.1001, 0.06522, 0.09604, 0.06168, 0.4613, 0.8464, 0.4544, 0.8445, 0.465, 0.7998, 0.472, 0.801, 0.1474, 0.5093, 0.1547, 0.5127, 0.1402, 0.5426, 0.1337, 0.5382, 0.09604, 0.06168, 0.1001, 0.06522, 0.09709, 0.0725, 0.09561, 0.07387, 0.472, 0.801, 0.465, 0.7998, 0.4713, 0.7491, 0.4784, 0.7491, 0.272, 0.4089, 0.2663, 0.4149, 0.2335, 0.3715, 0.2453, 0.3635, 0.1205, 0.7595, 0.1272, 0.7565, 0.157, 0.8058, 0.1503, 0.8088, 0.9152, 0.5916, 0.9227, 0.5911, 0.9283, 0.648, 0.9209, 0.6474, 0.6062, 0.3912, 0.598, 0.3897, 0.6027, 0.3412, 0.6106, 0.3417, 0.6644, 0.8336, 0.6597, 0.8394, 0.6186, 0.8008, 0.6237, 0.795, 0.5646, 0.07054, 0.5628, 0.06249, 0.5746, 0.06246, 0.5727, 0.07052, 0.7521, 0.4077, 0.7572, 0.4014, 0.7845, 0.4186, 0.78, 0.4251, 0.7023, 0.8613, 0.6988, 0.8679, 0.6597, 0.8394, 0.6644, 0.8336, 0.56, 0.07155, 0.5569, 0.06389, 0.5628, 0.06249, 0.5646, 0.07054, 0.7354, 0.8792, 0.7341, 0.8863, 0.6988, 0.8679, 0.7023, 0.8613, 0.5555, 0.0731, 0.5514, 0.06603, 0.5569, 0.06389, 0.56, 0.07155, 0.6472, 0.2868, 0.6518, 0.283, 0.6741, 0.3204, 0.6675, 0.3258, 0.7678, 0.8898, 0.7681, 0.897, 0.7341, 0.8863, 0.7354, 0.8792, 0.5484, 0.07669, 0.5424, 0.07247, 0.5514, 0.06603, 0.5555, 0.0731, 0.6309, 0.2481, 0.636, 0.2425, 0.6518, 0.283, 0.6472, 0.2868, 0.5786, 0.4572, 0.5713, 0.4537, 0.598, 0.3897, 0.6062, 0.3912, 0.7986, 0.8929, 0.8003, 0.9, 0.7681, 0.897, 0.7678, 0.8898, 0.6176, 0.2073, 0.6225, 0.2015, 0.636, 0.2425, 0.6309, 0.2481, 0.8282, 0.8879, 0.8309, 0.8947, 0.8003, 0.9, 0.7986, 0.8929, 0.604, 0.1612, 0.6089, 0.1554, 0.6225, 0.2015, 0.6176, 0.2073, 0.5675, 0.4866, 0.5609, 0.4829, 0.5713, 0.4537, 0.5786, 0.4572, 0.8555, 0.8742, 0.8592, 0.8808, 0.8309, 0.8947, 0.8282, 0.8879, 0.5888, 0.1132, 0.5936, 0.107, 0.6089, 0.1554, 0.604, 0.1612, 0.5548, 0.5282, 0.5482, 0.5259, 0.5609, 0.4829, 0.5675, 0.4866, 0.6675, 0.3258, 0.6741, 0.3204, 0.702, 0.3577, 0.6961, 0.363, 0.8791, 0.8517, 0.8835, 0.8578, 0.8592, 0.8808, 0.8555, 0.8742, 0.5727, 0.07052, 0.5746, 0.06246, 0.5936, 0.107, 0.5888, 0.1132, 0.5497, 0.5704, 0.5426, 0.5708, 0.5482, 0.5259, 0.5548, 0.5282, 0.8984, 0.8207, 0.9033, 0.8262, 0.8835, 0.8578, 0.8791, 0.8517, 0.5725, 0.1705, 0.5651, 0.1683, 0.5518, 0.1196, 0.5591, 0.1221, 0.5489, 0.614, 0.5424, 0.6166, 0.5426, 0.5708, 0.5497, 0.5704, 0.5591, 0.1221, 0.5518, 0.1196, 0.5424, 0.07247, 0.5484, 0.07669, 0.9079, 0.5376, 0.9146, 0.5351, 0.9227, 0.5911, 0.9152, 0.5916, 0.9124, 0.7837, 0.918, 0.7881, 0.9033, 0.8262, 0.8984, 0.8207, 0.5862, 0.2166, 0.5789, 0.2145, 0.5651, 0.1683, 0.5725, 0.1705, 0.5528, 0.66, 0.5469, 0.664, 0.5424, 0.6166, 0.5489, 0.614, 0.886, 0.4975, 0.892, 0.4935, 0.9146, 0.5351, 0.9079, 0.5376, 0.9209, 0.7428, 0.9274, 0.746, 0.918, 0.7881, 0.9124, 0.7837, 0.5971, 0.258, 0.5898, 0.2561, 0.5789, 0.2145, 0.5862, 0.2166, 0.561, 0.7038, 0.556, 0.7089, 0.5469, 0.664, 0.5528, 0.66, 0.8561, 0.4653, 0.8618, 0.4606, 0.892, 0.4935, 0.886, 0.4975, 0.9229, 0.6968, 0.9298, 0.6986, 0.9274, 0.746, 0.9209, 0.7428, 0.6069, 0.2989, 0.6, 0.2975, 0.5898, 0.2561, 0.5971, 0.258, 0.5831, 0.7503, 0.5782, 0.7564, 0.556, 0.7089, 0.561, 0.7038, 0.6961, 0.363, 0.702, 0.3577, 0.7572, 0.4014, 0.7521, 0.4077, 0.8211, 0.4409, 0.8259, 0.4353, 0.8618, 0.4606, 0.8561, 0.4653, 0.9209, 0.6474, 0.9283, 0.648, 0.9298, 0.6986, 0.9229, 0.6968, 0.6106, 0.3417, 0.6027, 0.3412, 0.6, 0.2975, 0.6069, 0.2989, 0.6237, 0.795, 0.6186, 0.8008, 0.5782, 0.7564, 0.5831, 0.7503, 0.78, 0.4251, 0.7845, 0.4186, 0.8259, 0.4353, 0.8211, 0.4409])
me_circle.materials.append(mat_flower)
me_circle.update()

# ---- objects
ob_circle = bpy.data.objects.new('Circle', me_circle)
ob_empty = bpy.data.objects.new('Empty', None)

# ---- transforms, parenting, visibility, modifiers, constraints
ob_circle.location = (0.0, 0.0, 0.0)
ob_circle.scale = (1.0, 1.0, 1.022)
_m = ob_circle.modifiers.new('Array', 'ARRAY')
_m.count = 5
_m.use_relative_offset = False
_m.use_object_offset = True
_m.offset_object = ob_empty
_m = ob_circle.modifiers.new('Subdivision', 'SUBSURF')
ob_empty.location = (0.0, 0.0, 0.0)
ob_empty.rotation_euler = (0.0, 0.0, 1.257)
ob_empty.empty_display_type = 'CUBE'

# ---- collection membership
col_collection.objects.link(ob_circle)
col_collection.objects.link(ob_empty)

# ---- scene / render settings (as saved in the file)
scene.frame_start = 1; scene.frame_end = 250; scene.frame_set(1)
scene.render.engine = 'BLENDER_EEVEE_NEXT'
scene.cycles.sampling_pattern = 'TABULATED_SOBOL'
bpy.context.view_layer.update()

# ---- added for rendering (the .blend has no active camera and no usable light): camera, sun
cam_auto = bpy.data.cameras.new('AutoCamera')
cam_auto.lens = 50.0
cam_auto.sensor_width = 36.0
cam_auto.clip_end = 1000.0
ob_auto_camera = bpy.data.objects.new('AutoCamera', cam_auto)
scene.collection.objects.link(ob_auto_camera)
ob_auto_camera.location = (8.33823, -10.2183, 7.65637)
ob_auto_camera.rotation_euler = (1.09748, -7.21219e-08, 0.694738)
scene.camera = ob_auto_camera
light_auto_sun = bpy.data.lights.new('AutoSun', 'SUN')
light_auto_sun.energy = 3.0
light_auto_sun.angle = 0.0523599
ob_auto_sun = bpy.data.objects.new('AutoSun', light_auto_sun)
scene.collection.objects.link(ob_auto_sun)
ob_auto_sun.rotation_euler = (0.872665, 0.174533, 0.523599)
bpy.context.view_layer.update()
